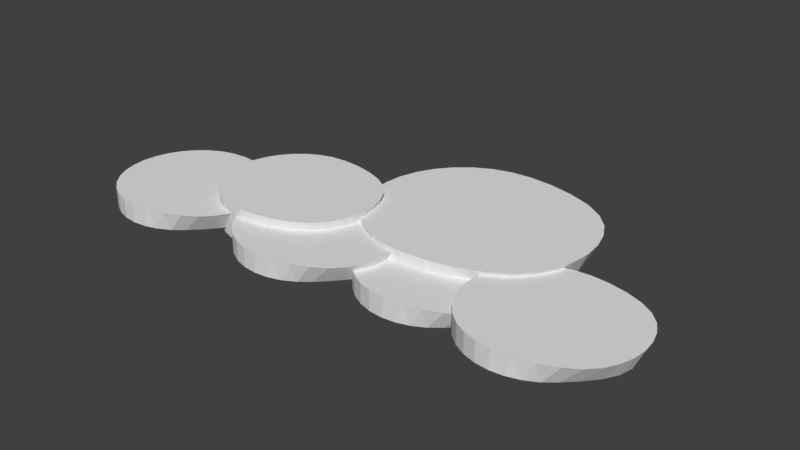 # Source: cloud.blend  (saved by Blender 2.78.0; exported with 4.5.12 LTS)
import bpy
from mathutils import Matrix  # noqa: F401  (used for matrix-valued properties, if any)

bpy.ops.wm.read_factory_settings(use_empty=True)
scene = bpy.context.scene
scene.name = 'Scene'

# ---- collections
col_collection_1 = bpy.data.collections.new('Collection 1'); scene.collection.children.link(col_collection_1)

# ---- world
world_world = bpy.data.worlds.new('World'); scene.world = world_world
world_world.color = (0.05088, 0.05088, 0.05088)
world_world.use_sun_shadow = False
world_world.sun_shadow_jitter_overblur = 0.0
world_world.cycles.sampling_method = 'MANUAL'

# ---- meshes
me_cylinder = bpy.data.meshes.new('Cylinder')
me_cylinder.from_pydata([(0.0, 1.0, -1.0), (0.02801, 1.0, 1.0), (0.1951, 0.9808, -1.0), (0.2793, 0.9808, 1.0), (0.3827, 0.9239, -1.0), (0.5396, 0.9239, 1.0), (0.5556, 0.8315, -1.0), (0.7846, 0.8315, 1.0), (0.7072, 0.7071, -1.0), (0.9786, 0.7071, 1.0), (0.8595, 0.5556, -1.0), (1.122, 0.5556, 1.0), (1.008, 0.3827, -1.0), (1.215, 0.3827, 1.0), (1.12, 0.1951, -1.0), (1.271, 0.1951, 1.0), (1.164, 7.55e-08, -1.0), (1.291, 7.55e-08, 1.0), (1.12, -0.1951, -1.0), (1.271, -0.1951, 1.0), (1.008, -0.3827, -1.0), (1.215, -0.3827, 1.0), (0.8595, -0.5556, -1.0), (1.122, -0.5556, 1.0), (0.7072, -0.7071, -1.0), (0.9786, -0.7071, 1.0), (0.5556, -0.8315, -1.0), (0.7846, -0.8315, 1.0), (0.3827, -0.9239, -1.0), (0.5396, -0.9239, 1.0), (0.1951, -0.9808, -1.0), (0.2793, -0.9808, 1.0), (-3.258e-07, -1.0, -1.0), (0.02801, -1.0, 1.0), (-0.1951, -0.9808, -1.0), (-0.195, -0.9808, 1.0), (-0.3827, -0.9239, -1.0), (-0.3827, -0.9239, 1.0), (-0.5556, -0.8315, -1.0), (-0.5556, -0.8315, 1.0), (-0.7071, -0.7071, -1.0), (-0.7071, -0.7071, 1.0), (-0.8315, -0.5556, -1.0), (-0.8315, -0.5556, 1.0), (-0.9239, -0.3827, -1.0), (-0.9239, -0.3827, 1.0), (-0.9808, -0.1951, -1.0), (-0.9808, -0.1951, 1.0), (-1.0, 9.656e-07, -1.0), (-1.0, 9.656e-07, 1.0), (-0.9808, 0.1951, -1.0), (-0.9808, 0.1951, 1.0), (-0.9239, 0.3827, -1.0), (-0.9239, 0.3827, 1.0), (-0.8315, 0.5556, -1.0), (-0.8315, 0.5556, 1.0), (-0.7071, 0.7071, -1.0), (-0.7071, 0.7071, 1.0), (-0.5556, 0.8315, -1.0), (-0.5556, 0.8315, 1.0), (-0.3827, 0.9239, -1.0), (-0.3827, 0.9239, 1.0), (-0.1951, 0.9808, -1.0), (-0.195, 0.9808, 1.0)], [], [(0, 1, 3, 2), (2, 3, 5, 4), (4, 5, 7, 6), (6, 7, 9, 8), (8, 9, 11, 10), (10, 11, 13, 12), (12, 13, 15, 14), (14, 15, 17, 16), (16, 17, 19, 18), (18, 19, 21, 20), (20, 21, 23, 22), (22, 23, 25, 24), (24, 25, 27, 26), (26, 27, 29, 28), (28, 29, 31, 30), (30, 31, 33, 32), (32, 33, 35, 34), (34, 35, 37, 36), (36, 37, 39, 38), (38, 39, 41, 40), (40, 41, 43, 42), (42, 43, 45, 44), (44, 45, 47, 46), (46, 47, 49, 48), (48, 49, 51, 50), (50, 51, 53, 52), (52, 53, 55, 54), (54, 55, 57, 56), (56, 57, 59, 58), (58, 59, 61, 60), (3, 1, 63, 61, 59, 57, 55, 53, 51, 49, 47, 45, 43, 41, 39, 37, 35, 33, 31, 29, 27, 25, 23, 21, 19, 17, 15, 13, 11, 9, 7, 5), (60, 61, 63, 62), (62, 63, 1, 0), (0, 2, 4, 6, 8, 10, 12, 14, 16, 18, 20, 22, 24, 26, 28, 30, 32, 34, 36, 38, 40, 42, 44, 46, 48, 50, 52, 54, 56, 58, 60, 62)])
me_cylinder.use_remesh_preserve_volume = False
me_cylinder.use_remesh_preserve_attributes = False
me_cylinder.use_mirror_vertex_groups = False
me_cylinder.update()
me_cylinder_001 = bpy.data.meshes.new('Cylinder.001')
me_cylinder_001.from_pydata([(0.0, 1.0, -1.0), (0.02801, 1.0, 1.0), (0.1951, 0.9808, -1.0), (0.2793, 0.9808, 1.0), (0.3827, 0.9239, -1.0), (0.5396, 0.9239, 1.0), (0.5556, 0.8315, -1.0), (0.7846, 0.8315, 1.0), (0.7072, 0.7071, -1.0), (0.9786, 0.7071, 1.0), (0.8595, 0.5556, -1.0), (1.122, 0.5556, 1.0), (1.008, 0.3827, -1.0), (1.215, 0.3827, 1.0), (1.12, 0.1951, -1.0), (1.271, 0.1951, 1.0), (1.164, 7.55e-08, -1.0), (1.291, 7.55e-08, 1.0), (1.12, -0.1951, -1.0), (1.271, -0.1951, 1.0), (1.008, -0.3827, -1.0), (1.215, -0.3827, 1.0), (0.8595, -0.5556, -1.0), (1.122, -0.5556, 1.0), (0.7072, -0.7071, -1.0), (0.9786, -0.7071, 1.0), (0.5556, -0.8315, -1.0), (0.7846, -0.8315, 1.0), (0.3827, -0.9239, -1.0), (0.5396, -0.9239, 1.0), (0.1951, -0.9808, -1.0), (0.2793, -0.9808, 1.0), (-3.258e-07, -1.0, -1.0), (0.02801, -1.0, 1.0), (-0.1951, -0.9808, -1.0), (-0.195, -0.9808, 1.0), (-0.3827, -0.9239, -1.0), (-0.3827, -0.9239, 1.0), (-0.5556, -0.8315, -1.0), (-0.5556, -0.8315, 1.0), (-0.7071, -0.7071, -1.0), (-0.7071, -0.7071, 1.0), (-0.8315, -0.5556, -1.0), (-0.8315, -0.5556, 1.0), (-0.9239, -0.3827, -1.0), (-0.9239, -0.3827, 1.0), (-0.9808, -0.1951, -1.0), (-0.9808, -0.1951, 1.0), (-1.0, 9.656e-07, -1.0), (-1.0, 9.656e-07, 1.0), (-0.9808, 0.1951, -1.0), (-0.9808, 0.1951, 1.0), (-0.9239, 0.3827, -1.0), (-0.9239, 0.3827, 1.0), (-0.8315, 0.5556, -1.0), (-0.8315, 0.5556, 1.0), (-0.7071, 0.7071, -1.0), (-0.7071, 0.7071, 1.0), (-0.5556, 0.8315, -1.0), (-0.5556, 0.8315, 1.0), (-0.3827, 0.9239, -1.0), (-0.3827, 0.9239, 1.0), (-0.1951, 0.9808, -1.0), (-0.195, 0.9808, 1.0)], [], [(0, 1, 3, 2), (2, 3, 5, 4), (4, 5, 7, 6), (6, 7, 9, 8), (8, 9, 11, 10), (10, 11, 13, 12), (12, 13, 15, 14), (14, 15, 17, 16), (16, 17, 19, 18), (18, 19, 21, 20), (20, 21, 23, 22), (22, 23, 25, 24), (24, 25, 27, 26), (26, 27, 29, 28), (28, 29, 31, 30), (30, 31, 33, 32), (32, 33, 35, 34), (34, 35, 37, 36), (36, 37, 39, 38), (38, 39, 41, 40), (40, 41, 43, 42), (42, 43, 45, 44), (44, 45, 47, 46), (46, 47, 49, 48), (48, 49, 51, 50), (50, 51, 53, 52), (52, 53, 55, 54), (54, 55, 57, 56), (56, 57, 59, 58), (58, 59, 61, 60), (3, 1, 63, 61, 59, 57, 55, 53, 51, 49, 47, 45, 43, 41, 39, 37, 35, 33, 31, 29, 27, 25, 23, 21, 19, 17, 15, 13, 11, 9, 7, 5), (60, 61, 63, 62), (62, 63, 1, 0), (0, 2, 4, 6, 8, 10, 12, 14, 16, 18, 20, 22, 24, 26, 28, 30, 32, 34, 36, 38, 40, 42, 44, 46, 48, 50, 52, 54, 56, 58, 60, 62)])
me_cylinder_001.use_remesh_preserve_volume = False
me_cylinder_001.use_remesh_preserve_attributes = False
me_cylinder_001.use_mirror_vertex_groups = False
me_cylinder_001.update()
me_cylinder_002 = bpy.data.meshes.new('Cylinder.002')
me_cylinder_002.from_pydata([(0.0, 1.0, -1.0), (0.02801, 1.0, 1.0), (0.1951, 0.9808, -1.0), (0.2793, 0.9808, 1.0), (0.3827, 0.9239, -1.0), (0.5396, 0.9239, 1.0), (0.5556, 0.8315, -1.0), (0.7846, 0.8315, 1.0), (0.7072, 0.7071, -1.0), (0.9786, 0.7071, 1.0), (0.8595, 0.5556, -1.0), (1.122, 0.5556, 1.0), (1.008, 0.3827, -1.0), (1.215, 0.3827, 1.0), (1.12, 0.1951, -1.0), (1.271, 0.1951, 1.0), (1.164, 7.55e-08, -1.0), (1.291, 7.55e-08, 1.0), (1.12, -0.1951, -1.0), (1.271, -0.1951, 1.0), (1.008, -0.3827, -1.0), (1.215, -0.3827, 1.0), (0.8595, -0.5556, -1.0), (1.122, -0.5556, 1.0), (0.7072, -0.7071, -1.0), (0.9786, -0.7071, 1.0), (0.5556, -0.8315, -1.0), (0.7846, -0.8315, 1.0), (0.3827, -0.9239, -1.0), (0.5396, -0.9239, 1.0), (0.1951, -0.9808, -1.0), (0.2793, -0.9808, 1.0), (-3.258e-07, -1.0, -1.0), (0.02801, -1.0, 1.0), (-0.1951, -0.9808, -1.0), (-0.195, -0.9808, 1.0), (-0.3827, -0.9239, -1.0), (-0.3827, -0.9239, 1.0), (-0.5556, -0.8315, -1.0), (-0.5556, -0.8315, 1.0), (-0.7071, -0.7071, -1.0), (-0.7071, -0.7071, 1.0), (-0.8315, -0.5556, -1.0), (-0.8315, -0.5556, 1.0), (-0.9239, -0.3827, -1.0), (-0.9239, -0.3827, 1.0), (-0.9808, -0.1951, -1.0), (-0.9808, -0.1951, 1.0), (-1.0, 9.656e-07, -1.0), (-1.0, 9.656e-07, 1.0), (-0.9808, 0.1951, -1.0), (-0.9808, 0.1951, 1.0), (-0.9239, 0.3827, -1.0), (-0.9239, 0.3827, 1.0), (-0.8315, 0.5556, -1.0), (-0.8315, 0.5556, 1.0), (-0.7071, 0.7071, -1.0), (-0.7071, 0.7071, 1.0), (-0.5556, 0.8315, -1.0), (-0.5556, 0.8315, 1.0), (-0.3827, 0.9239, -1.0), (-0.3827, 0.9239, 1.0), (-0.1951, 0.9808, -1.0), (-0.195, 0.9808, 1.0)], [], [(0, 1, 3, 2), (2, 3, 5, 4), (4, 5, 7, 6), (6, 7, 9, 8), (8, 9, 11, 10), (10, 11, 13, 12), (12, 13, 15, 14), (14, 15, 17, 16), (16, 17, 19, 18), (18, 19, 21, 20), (20, 21, 23, 22), (22, 23, 25, 24), (24, 25, 27, 26), (26, 27, 29, 28), (28, 29, 31, 30), (30, 31, 33, 32), (32, 33, 35, 34), (34, 35, 37, 36), (36, 37, 39, 38), (38, 39, 41, 40), (40, 41, 43, 42), (42, 43, 45, 44), (44, 45, 47, 46), (46, 47, 49, 48), (48, 49, 51, 50), (50, 51, 53, 52), (52, 53, 55, 54), (54, 55, 57, 56), (56, 57, 59, 58), (58, 59, 61, 60), (3, 1, 63, 61, 59, 57, 55, 53, 51, 49, 47, 45, 43, 41, 39, 37, 35, 33, 31, 29, 27, 25, 23, 21, 19, 17, 15, 13, 11, 9, 7, 5), (60, 61, 63, 62), (62, 63, 1, 0), (0, 2, 4, 6, 8, 10, 12, 14, 16, 18, 20, 22, 24, 26, 28, 30, 32, 34, 36, 38, 40, 42, 44, 46, 48, 50, 52, 54, 56, 58, 60, 62)])
me_cylinder_002.use_remesh_preserve_volume = False
me_cylinder_002.use_remesh_preserve_attributes = False
me_cylinder_002.use_mirror_vertex_groups = False
me_cylinder_002.update()
me_cylinder_003 = bpy.data.meshes.new('Cylinder.003')
me_cylinder_003.from_pydata([(0.0, 1.0, -1.0), (0.02801, 1.0, 1.0), (0.1951, 0.9808, -1.0), (0.2793, 0.9808, 1.0), (0.3827, 0.9239, -1.0), (0.5396, 0.9239, 1.0), (0.5556, 0.8315, -1.0), (0.7846, 0.8315, 1.0), (0.7072, 0.7071, -1.0), (0.9786, 0.7071, 1.0), (0.8595, 0.5556, -1.0), (1.122, 0.5556, 1.0), (1.008, 0.3827, -1.0), (1.215, 0.3827, 1.0), (1.12, 0.1951, -1.0), (1.271, 0.1951, 1.0), (1.164, 7.55e-08, -1.0), (1.291, 7.55e-08, 1.0), (1.12, -0.1951, -1.0), (1.271, -0.1951, 1.0), (1.008, -0.3827, -1.0), (1.215, -0.3827, 1.0), (0.8595, -0.5556, -1.0), (1.122, -0.5556, 1.0), (0.7072, -0.7071, -1.0), (0.9786, -0.7071, 1.0), (0.5556, -0.8315, -1.0), (0.7846, -0.8315, 1.0), (0.3827, -0.9239, -1.0), (0.5396, -0.9239, 1.0), (0.1951, -0.9808, -1.0), (0.2793, -0.9808, 1.0), (-3.258e-07, -1.0, -1.0), (0.02801, -1.0, 1.0), (-0.1951, -0.9808, -1.0), (-0.195, -0.9808, 1.0), (-0.3827, -0.9239, -1.0), (-0.3827, -0.9239, 1.0), (-0.5556, -0.8315, -1.0), (-0.5556, -0.8315, 1.0), (-0.7071, -0.7071, -1.0), (-0.7071, -0.7071, 1.0), (-0.8315, -0.5556, -1.0), (-0.8315, -0.5556, 1.0), (-0.9239, -0.3827, -1.0), (-0.9239, -0.3827, 1.0), (-0.9808, -0.1951, -1.0), (-0.9808, -0.1951, 1.0), (-1.0, 9.656e-07, -1.0), (-1.0, 9.656e-07, 1.0), (-0.9808, 0.1951, -1.0), (-0.9808, 0.1951, 1.0), (-0.9239, 0.3827, -1.0), (-0.9239, 0.3827, 1.0), (-0.8315, 0.5556, -1.0), (-0.8315, 0.5556, 1.0), (-0.7071, 0.7071, -1.0), (-0.7071, 0.7071, 1.0), (-0.5556, 0.8315, -1.0), (-0.5556, 0.8315, 1.0), (-0.3827, 0.9239, -1.0), (-0.3827, 0.9239, 1.0), (-0.1951, 0.9808, -1.0), (-0.195, 0.9808, 1.0)], [], [(0, 1, 3, 2), (2, 3, 5, 4), (4, 5, 7, 6), (6, 7, 9, 8), (8, 9, 11, 10), (10, 11, 13, 12), (12, 13, 15, 14), (14, 15, 17, 16), (16, 17, 19, 18), (18, 19, 21, 20), (20, 21, 23, 22), (22, 23, 25, 24), (24, 25, 27, 26), (26, 27, 29, 28), (28, 29, 31, 30), (30, 31, 33, 32), (32, 33, 35, 34), (34, 35, 37, 36), (36, 37, 39, 38), (38, 39, 41, 40), (40, 41, 43, 42), (42, 43, 45, 44), (44, 45, 47, 46), (46, 47, 49, 48), (48, 49, 51, 50), (50, 51, 53, 52), (52, 53, 55, 54), (54, 55, 57, 56), (56, 57, 59, 58), (58, 59, 61, 60), (3, 1, 63, 61, 59, 57, 55, 53, 51, 49, 47, 45, 43, 41, 39, 37, 35, 33, 31, 29, 27, 25, 23, 21, 19, 17, 15, 13, 11, 9, 7, 5), (60, 61, 63, 62), (62, 63, 1, 0), (0, 2, 4, 6, 8, 10, 12, 14, 16, 18, 20, 22, 24, 26, 28, 30, 32, 34, 36, 38, 40, 42, 44, 46, 48, 50, 52, 54, 56, 58, 60, 62)])
me_cylinder_003.use_remesh_preserve_volume = False
me_cylinder_003.use_remesh_preserve_attributes = False
me_cylinder_003.use_mirror_vertex_groups = False
me_cylinder_003.update()
me_cylinder_004 = bpy.data.meshes.new('Cylinder.004')
me_cylinder_004.from_pydata([(0.0, 1.0, -1.0), (0.02801, 1.0, 1.0), (0.1951, 0.9808, -1.0), (0.2793, 0.9808, 1.0), (0.3827, 0.9239, -1.0), (0.5396, 0.9239, 1.0), (0.5556, 0.8315, -1.0), (0.7846, 0.8315, 1.0), (0.7072, 0.7071, -1.0), (0.9786, 0.7071, 1.0), (0.8595, 0.5556, -1.0), (1.122, 0.5556, 1.0), (1.008, 0.3827, -1.0), (1.215, 0.3827, 1.0), (1.12, 0.1951, -1.0), (1.271, 0.1951, 1.0), (1.164, 7.55e-08, -1.0), (1.291, 7.55e-08, 1.0), (1.12, -0.1951, -1.0), (1.271, -0.1951, 1.0), (1.008, -0.3827, -1.0), (1.215, -0.3827, 1.0), (0.8595, -0.5556, -1.0), (1.122, -0.5556, 1.0), (0.7072, -0.7071, -1.0), (0.9786, -0.7071, 1.0), (0.5556, -0.8315, -1.0), (0.7846, -0.8315, 1.0), (0.3827, -0.9239, -1.0), (0.5396, -0.9239, 1.0), (0.1951, -0.9808, -1.0), (0.2793, -0.9808, 1.0), (-3.258e-07, -1.0, -1.0), (0.02801, -1.0, 1.0), (-0.1951, -0.9808, -1.0), (-0.195, -0.9808, 1.0), (-0.3827, -0.9239, -1.0), (-0.3827, -0.9239, 1.0), (-0.5556, -0.8315, -1.0), (-0.5556, -0.8315, 1.0), (-0.7071, -0.7071, -1.0), (-0.7071, -0.7071, 1.0), (-0.8315, -0.5556, -1.0), (-0.8315, -0.5556, 1.0), (-0.9239, -0.3827, -1.0), (-0.9239, -0.3827, 1.0), (-0.9808, -0.1951, -1.0), (-0.9808, -0.1951, 1.0), (-1.0, 9.656e-07, -1.0), (-1.0, 9.656e-07, 1.0), (-0.9808, 0.1951, -1.0), (-0.9808, 0.1951, 1.0), (-0.9239, 0.3827, -1.0), (-0.9239, 0.3827, 1.0), (-0.8315, 0.5556, -1.0), (-0.8315, 0.5556, 1.0), (-0.7071, 0.7071, -1.0), (-0.7071, 0.7071, 1.0), (-0.5556, 0.8315, -1.0), (-0.5556, 0.8315, 1.0), (-0.3827, 0.9239, -1.0), (-0.3827, 0.9239, 1.0), (-0.1951, 0.9808, -1.0), (-0.195, 0.9808, 1.0)], [], [(0, 1, 3, 2), (2, 3, 5, 4), (4, 5, 7, 6), (6, 7, 9, 8), (8, 9, 11, 10), (10, 11, 13, 12), (12, 13, 15, 14), (14, 15, 17, 16), (16, 17, 19, 18), (18, 19, 21, 20), (20, 21, 23, 22), (22, 23, 25, 24), (24, 25, 27, 26), (26, 27, 29, 28), (28, 29, 31, 30), (30, 31, 33, 32), (32, 33, 35, 34), (34, 35, 37, 36), (36, 37, 39, 38), (38, 39, 41, 40), (40, 41, 43, 42), (42, 43, 45, 44), (44, 45, 47, 46), (46, 47, 49, 48), (48, 49, 51, 50), (50, 51, 53, 52), (52, 53, 55, 54), (54, 55, 57, 56), (56, 57, 59, 58), (58, 59, 61, 60), (3, 1, 63, 61, 59, 57, 55, 53, 51, 49, 47, 45, 43, 41, 39, 37, 35, 33, 31, 29, 27, 25, 23, 21, 19, 17, 15, 13, 11, 9, 7, 5), (60, 61, 63, 62), (62, 63, 1, 0), (0, 2, 4, 6, 8, 10, 12, 14, 16, 18, 20, 22, 24, 26, 28, 30, 32, 34, 36, 38, 40, 42, 44, 46, 48, 50, 52, 54, 56, 58, 60, 62)])
me_cylinder_004.use_remesh_preserve_volume = False
me_cylinder_004.use_remesh_preserve_attributes = False
me_cylinder_004.use_mirror_vertex_groups = False
me_cylinder_004.update()
me_cylinder_005 = bpy.data.meshes.new('Cylinder.005')
me_cylinder_005.from_pydata([(0.0, 1.0, -1.0), (0.02801, 1.0, 1.0), (0.1951, 0.9808, -1.0), (0.2793, 0.9808, 1.0), (0.3827, 0.9239, -1.0), (0.5396, 0.9239, 1.0), (0.5556, 0.8315, -1.0), (0.7846, 0.8315, 1.0), (0.7072, 0.7071, -1.0), (0.9786, 0.7071, 1.0), (0.8595, 0.5556, -1.0), (1.122, 0.5556, 1.0), (1.008, 0.3827, -1.0), (1.215, 0.3827, 1.0), (1.12, 0.1951, -1.0), (1.271, 0.1951, 1.0), (1.164, 7.55e-08, -1.0), (1.291, 7.55e-08, 1.0), (1.12, -0.1951, -1.0), (1.271, -0.1951, 1.0), (1.008, -0.3827, -1.0), (1.215, -0.3827, 1.0), (0.8595, -0.5556, -1.0), (1.122, -0.5556, 1.0), (0.7072, -0.7071, -1.0), (0.9786, -0.7071, 1.0), (0.5556, -0.8315, -1.0), (0.7846, -0.8315, 1.0), (0.3827, -0.9239, -1.0), (0.5396, -0.9239, 1.0), (0.1951, -0.9808, -1.0), (0.2793, -0.9808, 1.0), (-3.258e-07, -1.0, -1.0), (0.02801, -1.0, 1.0), (-0.1951, -0.9808, -1.0), (-0.195, -0.9808, 1.0), (-0.3827, -0.9239, -1.0), (-0.3827, -0.9239, 1.0), (-0.5556, -0.8315, -1.0), (-0.5556, -0.8315, 1.0), (-0.7071, -0.7071, -1.0), (-0.7071, -0.7071, 1.0), (-0.8315, -0.5556, -1.0), (-0.8315, -0.5556, 1.0), (-0.9239, -0.3827, -1.0), (-0.9239, -0.3827, 1.0), (-0.9808, -0.1951, -1.0), (-0.9808, -0.1951, 1.0), (-1.0, 9.656e-07, -1.0), (-1.0, 9.656e-07, 1.0), (-0.9808, 0.1951, -1.0), (-0.9808, 0.1951, 1.0), (-0.9239, 0.3827, -1.0), (-0.9239, 0.3827, 1.0), (-0.8315, 0.5556, -1.0), (-0.8315, 0.5556, 1.0), (-0.7071, 0.7071, -1.0), (-0.7071, 0.7071, 1.0), (-0.5556, 0.8315, -1.0), (-0.5556, 0.8315, 1.0), (-0.3827, 0.9239, -1.0), (-0.3827, 0.9239, 1.0), (-0.1951, 0.9808, -1.0), (-0.195, 0.9808, 1.0)], [], [(0, 1, 3, 2), (2, 3, 5, 4), (4, 5, 7, 6), (6, 7, 9, 8), (8, 9, 11, 10), (10, 11, 13, 12), (12, 13, 15, 14), (14, 15, 17, 16), (16, 17, 19, 18), (18, 19, 21, 20), (20, 21, 23, 22), (22, 23, 25, 24), (24, 25, 27, 26), (26, 27, 29, 28), (28, 29, 31, 30), (30, 31, 33, 32), (32, 33, 35, 34), (34, 35, 37, 36), (36, 37, 39, 38), (38, 39, 41, 40), (40, 41, 43, 42), (42, 43, 45, 44), (44, 45, 47, 46), (46, 47, 49, 48), (48, 49, 51, 50), (50, 51, 53, 52), (52, 53, 55, 54), (54, 55, 57, 56), (56, 57, 59, 58), (58, 59, 61, 60), (3, 1, 63, 61, 59, 57, 55, 53, 51, 49, 47, 45, 43, 41, 39, 37, 35, 33, 31, 29, 27, 25, 23, 21, 19, 17, 15, 13, 11, 9, 7, 5), (60, 61, 63, 62), (62, 63, 1, 0), (0, 2, 4, 6, 8, 10, 12, 14, 16, 18, 20, 22, 24, 26, 28, 30, 32, 34, 36, 38, 40, 42, 44, 46, 48, 50, 52, 54, 56, 58, 60, 62)])
me_cylinder_005.use_remesh_preserve_volume = False
me_cylinder_005.use_remesh_preserve_attributes = False
me_cylinder_005.use_mirror_vertex_groups = False
me_cylinder_005.update()

# ---- objects
ob_cylinder = bpy.data.objects.new('Cylinder', me_cylinder)
ob_cylinder_001 = bpy.data.objects.new('Cylinder.001', me_cylinder_001)
ob_cylinder_002 = bpy.data.objects.new('Cylinder.002', me_cylinder_002)
ob_cylinder_003 = bpy.data.objects.new('Cylinder.003', me_cylinder_003)
ob_cylinder_004 = bpy.data.objects.new('Cylinder.004', me_cylinder_004)
ob_cylinder_005 = bpy.data.objects.new('Cylinder.005', me_cylinder_005)

# ---- transforms, parenting, visibility, modifiers, constraints
ob_cylinder.location = (3.368, -0.8558, 0.0)
ob_cylinder.scale = (1.254, 1.254, 0.1782)
ob_cylinder.lineart.crease_threshold = 0.0
ob_cylinder_001.location = (-0.9192, -1.022, 0.0)
ob_cylinder_001.scale = (1.254, 1.254, 0.1782)
ob_cylinder_001.lineart.crease_threshold = 0.0
ob_cylinder_002.location = (1.276, -0.6022, -0.1325)
ob_cylinder_002.scale = (1.254, 1.254, 0.1782)
ob_cylinder_002.lineart.crease_threshold = 0.0
ob_cylinder_003.location = (-3.708, -1.125, 0.0)
ob_cylinder_003.scale = (1.254, 1.254, 0.1782)
ob_cylinder_003.lineart.crease_threshold = 0.0
ob_cylinder_004.location = (-1.941, -0.3566, 0.0265)
ob_cylinder_004.scale = (1.254, 1.254, 0.3136)
ob_cylinder_004.lineart.crease_threshold = 0.0
ob_cylinder_005.location = (0.8399, 0.8241, 0.0)
ob_cylinder_005.scale = (1.746, 1.746, 0.2481)
ob_cylinder_005.lineart.crease_threshold = 0.0

# ---- collection membership
col_collection_1.objects.link(ob_cylinder)
col_collection_1.objects.link(ob_cylinder_001)
col_collection_1.objects.link(ob_cylinder_002)
col_collection_1.objects.link(ob_cylinder_003)
col_collection_1.objects.link(ob_cylinder_004)
col_collection_1.objects.link(ob_cylinder_005)

# ---- scene / render settings (as saved in the file)
scene.frame_start = 1; scene.frame_end = 250; scene.frame_set(3)
scene.render.engine = 'BLENDER_EEVEE_NEXT'
scene.render.resolution_percentage = 50
scene.render.dither_intensity = 0.0
scene.cycles.use_denoising = False
scene.cycles.samples = 128
scene.cycles.sampling_pattern = 'TABULATED_SOBOL'
scene.cycles.light_sampling_threshold = 0.0
scene.cycles.use_adaptive_sampling = False
scene.cycles.use_light_tree = False
scene.cycles.blur_glossy = 0.0
scene.cycles.sample_clamp_indirect = 0.0
scene.view_settings.view_transform = 'Standard'
bpy.context.view_layer.update()

# ---- added for rendering (the .blend has no active camera and no usable light): camera, sun
cam_auto = bpy.data.cameras.new('AutoCamera')
cam_auto.lens = 50.0
cam_auto.sensor_width = 36.0
cam_auto.clip_end = 1000.0
ob_auto_camera = bpy.data.objects.new('AutoCamera', cam_auto)
scene.collection.objects.link(ob_auto_camera)
ob_auto_camera.location = (10.3105, -12.263, 8.2536)
ob_auto_camera.rotation_euler = (1.09748, -7.21219e-08, 0.694738)
scene.camera = ob_auto_camera
light_auto_sun = bpy.data.lights.new('AutoSun', 'SUN')
light_auto_sun.energy = 3.0
light_auto_sun.angle = 0.0523599
ob_auto_sun = bpy.data.objects.new('AutoSun', light_auto_sun)
scene.collection.objects.link(ob_auto_sun)
ob_auto_sun.rotation_euler = (0.872665, 0.174533, 0.523599)
bpy.context.view_layer.update()

